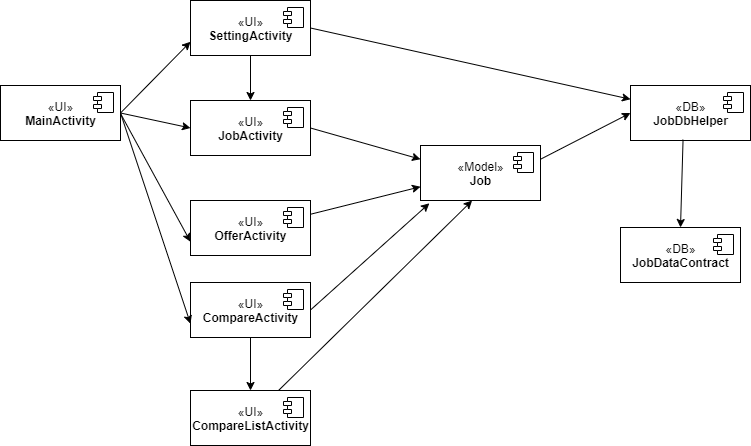

The diagram above was exported from draw.io. Its source (the exported page's mxGraphModel, read from the mxfile embedded in the PNG):
<mxGraphModel dx="1248" dy="706" grid="1" gridSize="10" guides="1" tooltips="1" connect="1" arrows="1" fold="1" page="1" pageScale="1" pageWidth="827" pageHeight="1169" math="0" shadow="0">
  <root>
    <mxCell id="0" />
    <mxCell id="1" parent="0" />
    <mxCell id="grWgEh_JiIGccl9vwNnK-4" value="«UI»&lt;br&gt;&lt;b&gt;CompareActivity&lt;/b&gt;" style="html=1;dropTarget=0;" vertex="1" parent="1">
      <mxGeometry x="210" y="612" width="120" height="55" as="geometry" />
    </mxCell>
    <mxCell id="grWgEh_JiIGccl9vwNnK-5" value="" style="shape=module;jettyWidth=8;jettyHeight=4;" vertex="1" parent="grWgEh_JiIGccl9vwNnK-4">
      <mxGeometry x="1" width="20" height="20" relative="1" as="geometry">
        <mxPoint x="-27" y="7" as="offset" />
      </mxGeometry>
    </mxCell>
    <mxCell id="grWgEh_JiIGccl9vwNnK-6" value="«UI»&lt;br&gt;&lt;b&gt;CompareListActivity&lt;/b&gt;" style="html=1;dropTarget=0;" vertex="1" parent="1">
      <mxGeometry x="210" y="720" width="120" height="55" as="geometry" />
    </mxCell>
    <mxCell id="grWgEh_JiIGccl9vwNnK-7" value="" style="shape=module;jettyWidth=8;jettyHeight=4;" vertex="1" parent="grWgEh_JiIGccl9vwNnK-6">
      <mxGeometry x="1" width="20" height="20" relative="1" as="geometry">
        <mxPoint x="-27" y="7" as="offset" />
      </mxGeometry>
    </mxCell>
    <mxCell id="grWgEh_JiIGccl9vwNnK-8" value="«UI»&lt;br&gt;&lt;b&gt;MainActivity&lt;/b&gt;" style="html=1;dropTarget=0;" vertex="1" parent="1">
      <mxGeometry x="20" y="415" width="120" height="55" as="geometry" />
    </mxCell>
    <mxCell id="grWgEh_JiIGccl9vwNnK-9" value="" style="shape=module;jettyWidth=8;jettyHeight=4;" vertex="1" parent="grWgEh_JiIGccl9vwNnK-8">
      <mxGeometry x="1" width="20" height="20" relative="1" as="geometry">
        <mxPoint x="-27" y="7" as="offset" />
      </mxGeometry>
    </mxCell>
    <mxCell id="grWgEh_JiIGccl9vwNnK-10" value="«UI»&lt;br&gt;&lt;b&gt;JobActivity&lt;/b&gt;" style="html=1;dropTarget=0;" vertex="1" parent="1">
      <mxGeometry x="210" y="430" width="120" height="55" as="geometry" />
    </mxCell>
    <mxCell id="grWgEh_JiIGccl9vwNnK-11" value="" style="shape=module;jettyWidth=8;jettyHeight=4;" vertex="1" parent="grWgEh_JiIGccl9vwNnK-10">
      <mxGeometry x="1" width="20" height="20" relative="1" as="geometry">
        <mxPoint x="-27" y="7" as="offset" />
      </mxGeometry>
    </mxCell>
    <mxCell id="grWgEh_JiIGccl9vwNnK-12" value="«UI»&lt;br&gt;&lt;b&gt;OfferActivity&lt;/b&gt;" style="html=1;dropTarget=0;" vertex="1" parent="1">
      <mxGeometry x="210" y="530" width="120" height="55" as="geometry" />
    </mxCell>
    <mxCell id="grWgEh_JiIGccl9vwNnK-13" value="" style="shape=module;jettyWidth=8;jettyHeight=4;" vertex="1" parent="grWgEh_JiIGccl9vwNnK-12">
      <mxGeometry x="1" width="20" height="20" relative="1" as="geometry">
        <mxPoint x="-27" y="7" as="offset" />
      </mxGeometry>
    </mxCell>
    <mxCell id="grWgEh_JiIGccl9vwNnK-50" value="" style="edgeStyle=orthogonalEdgeStyle;rounded=0;orthogonalLoop=1;jettySize=auto;html=1;" edge="1" parent="1" source="grWgEh_JiIGccl9vwNnK-14" target="grWgEh_JiIGccl9vwNnK-10">
      <mxGeometry relative="1" as="geometry" />
    </mxCell>
    <mxCell id="grWgEh_JiIGccl9vwNnK-14" value="«UI»&lt;br&gt;&lt;b&gt;SettingActivity&lt;/b&gt;" style="html=1;dropTarget=0;" vertex="1" parent="1">
      <mxGeometry x="210" y="330" width="120" height="55" as="geometry" />
    </mxCell>
    <mxCell id="grWgEh_JiIGccl9vwNnK-15" value="" style="shape=module;jettyWidth=8;jettyHeight=4;" vertex="1" parent="grWgEh_JiIGccl9vwNnK-14">
      <mxGeometry x="1" width="20" height="20" relative="1" as="geometry">
        <mxPoint x="-27" y="7" as="offset" />
      </mxGeometry>
    </mxCell>
    <mxCell id="grWgEh_JiIGccl9vwNnK-16" value="«DB»&lt;br&gt;&lt;b&gt;JobDbHelper&lt;/b&gt;" style="html=1;dropTarget=0;" vertex="1" parent="1">
      <mxGeometry x="650" y="415" width="120" height="55" as="geometry" />
    </mxCell>
    <mxCell id="grWgEh_JiIGccl9vwNnK-17" value="" style="shape=module;jettyWidth=8;jettyHeight=4;" vertex="1" parent="grWgEh_JiIGccl9vwNnK-16">
      <mxGeometry x="1" width="20" height="20" relative="1" as="geometry">
        <mxPoint x="-27" y="7" as="offset" />
      </mxGeometry>
    </mxCell>
    <mxCell id="grWgEh_JiIGccl9vwNnK-31" style="edgeStyle=orthogonalEdgeStyle;rounded=0;orthogonalLoop=1;jettySize=auto;html=1;exitX=0.5;exitY=0;exitDx=0;exitDy=0;" edge="1" parent="1" source="grWgEh_JiIGccl9vwNnK-18">
      <mxGeometry relative="1" as="geometry">
        <mxPoint x="690" y="570" as="targetPoint" />
      </mxGeometry>
    </mxCell>
    <mxCell id="grWgEh_JiIGccl9vwNnK-18" value="«DB»&lt;br&gt;&lt;b&gt;JobDataContract&lt;/b&gt;" style="html=1;dropTarget=0;" vertex="1" parent="1">
      <mxGeometry x="640" y="557" width="120" height="55" as="geometry" />
    </mxCell>
    <mxCell id="grWgEh_JiIGccl9vwNnK-19" value="" style="shape=module;jettyWidth=8;jettyHeight=4;" vertex="1" parent="grWgEh_JiIGccl9vwNnK-18">
      <mxGeometry x="1" width="20" height="20" relative="1" as="geometry">
        <mxPoint x="-27" y="7" as="offset" />
      </mxGeometry>
    </mxCell>
    <mxCell id="grWgEh_JiIGccl9vwNnK-26" value="«Model»&lt;br&gt;&lt;b&gt;Job&lt;/b&gt;" style="html=1;dropTarget=0;" vertex="1" parent="1">
      <mxGeometry x="440" y="475" width="120" height="55" as="geometry" />
    </mxCell>
    <mxCell id="grWgEh_JiIGccl9vwNnK-27" value="" style="shape=module;jettyWidth=8;jettyHeight=4;" vertex="1" parent="grWgEh_JiIGccl9vwNnK-26">
      <mxGeometry x="1" width="20" height="20" relative="1" as="geometry">
        <mxPoint x="-27" y="7" as="offset" />
      </mxGeometry>
    </mxCell>
    <mxCell id="grWgEh_JiIGccl9vwNnK-29" value="" style="endArrow=classic;html=1;exitX=1;exitY=0.5;exitDx=0;exitDy=0;entryX=0;entryY=0.75;entryDx=0;entryDy=0;" edge="1" parent="1" source="grWgEh_JiIGccl9vwNnK-8" target="grWgEh_JiIGccl9vwNnK-4">
      <mxGeometry width="50" height="50" relative="1" as="geometry">
        <mxPoint x="350" y="480" as="sourcePoint" />
        <mxPoint x="400" y="430" as="targetPoint" />
      </mxGeometry>
    </mxCell>
    <mxCell id="grWgEh_JiIGccl9vwNnK-30" value="" style="endArrow=classic;html=1;entryX=0;entryY=0.75;entryDx=0;entryDy=0;" edge="1" parent="1" target="grWgEh_JiIGccl9vwNnK-12">
      <mxGeometry width="50" height="50" relative="1" as="geometry">
        <mxPoint x="140" y="443" as="sourcePoint" />
        <mxPoint x="180" y="400" as="targetPoint" />
      </mxGeometry>
    </mxCell>
    <mxCell id="grWgEh_JiIGccl9vwNnK-34" value="" style="endArrow=classic;html=1;exitX=1;exitY=0.5;exitDx=0;exitDy=0;entryX=0;entryY=0.5;entryDx=0;entryDy=0;" edge="1" parent="1" source="grWgEh_JiIGccl9vwNnK-8" target="grWgEh_JiIGccl9vwNnK-10">
      <mxGeometry width="50" height="50" relative="1" as="geometry">
        <mxPoint x="150" y="466.25" as="sourcePoint" />
        <mxPoint x="220" y="411.25" as="targetPoint" />
      </mxGeometry>
    </mxCell>
    <mxCell id="grWgEh_JiIGccl9vwNnK-35" value="" style="endArrow=classic;html=1;exitX=1;exitY=0.5;exitDx=0;exitDy=0;entryX=0;entryY=0.75;entryDx=0;entryDy=0;" edge="1" parent="1" source="grWgEh_JiIGccl9vwNnK-8" target="grWgEh_JiIGccl9vwNnK-14">
      <mxGeometry width="50" height="50" relative="1" as="geometry">
        <mxPoint x="150" y="466.25" as="sourcePoint" />
        <mxPoint x="220" y="492.5" as="targetPoint" />
      </mxGeometry>
    </mxCell>
    <mxCell id="grWgEh_JiIGccl9vwNnK-38" value="" style="endArrow=classic;html=1;exitX=0.5;exitY=1;exitDx=0;exitDy=0;entryX=0.5;entryY=0;entryDx=0;entryDy=0;" edge="1" parent="1" source="grWgEh_JiIGccl9vwNnK-4" target="grWgEh_JiIGccl9vwNnK-6">
      <mxGeometry width="50" height="50" relative="1" as="geometry">
        <mxPoint x="150" y="452.5" as="sourcePoint" />
        <mxPoint x="210" y="671.25" as="targetPoint" />
      </mxGeometry>
    </mxCell>
    <mxCell id="grWgEh_JiIGccl9vwNnK-41" value="" style="endArrow=classic;html=1;entryX=0;entryY=0.25;entryDx=0;entryDy=0;exitX=1;exitY=0.5;exitDx=0;exitDy=0;" edge="1" parent="1" source="grWgEh_JiIGccl9vwNnK-10" target="grWgEh_JiIGccl9vwNnK-26">
      <mxGeometry width="50" height="50" relative="1" as="geometry">
        <mxPoint x="340" y="567.5" as="sourcePoint" />
        <mxPoint x="401.24" y="590.55" as="targetPoint" />
      </mxGeometry>
    </mxCell>
    <mxCell id="grWgEh_JiIGccl9vwNnK-42" value="" style="endArrow=classic;html=1;entryX=0;entryY=0.75;entryDx=0;entryDy=0;exitX=1;exitY=0.25;exitDx=0;exitDy=0;" edge="1" parent="1" source="grWgEh_JiIGccl9vwNnK-12" target="grWgEh_JiIGccl9vwNnK-26">
      <mxGeometry width="50" height="50" relative="1" as="geometry">
        <mxPoint x="340" y="427.5" as="sourcePoint" />
        <mxPoint x="480" y="493.75" as="targetPoint" />
      </mxGeometry>
    </mxCell>
    <mxCell id="grWgEh_JiIGccl9vwNnK-43" value="" style="endArrow=classic;html=1;entryX=0.074;entryY=1.051;entryDx=0;entryDy=0;exitX=1;exitY=0.5;exitDx=0;exitDy=0;entryPerimeter=0;" edge="1" parent="1" source="grWgEh_JiIGccl9vwNnK-4" target="grWgEh_JiIGccl9vwNnK-26">
      <mxGeometry width="50" height="50" relative="1" as="geometry">
        <mxPoint x="350" y="437.5" as="sourcePoint" />
        <mxPoint x="490" y="503.75" as="targetPoint" />
      </mxGeometry>
    </mxCell>
    <mxCell id="grWgEh_JiIGccl9vwNnK-44" value="" style="endArrow=classic;html=1;entryX=0.5;entryY=0;entryDx=0;entryDy=0;exitX=0.438;exitY=0.985;exitDx=0;exitDy=0;exitPerimeter=0;" edge="1" parent="1" source="grWgEh_JiIGccl9vwNnK-16" target="grWgEh_JiIGccl9vwNnK-18">
      <mxGeometry width="50" height="50" relative="1" as="geometry">
        <mxPoint x="340" y="427.5" as="sourcePoint" />
        <mxPoint x="480" y="498.75" as="targetPoint" />
      </mxGeometry>
    </mxCell>
    <mxCell id="grWgEh_JiIGccl9vwNnK-45" value="" style="endArrow=classic;html=1;entryX=0;entryY=0.5;entryDx=0;entryDy=0;exitX=1;exitY=0.25;exitDx=0;exitDy=0;" edge="1" parent="1" source="grWgEh_JiIGccl9vwNnK-26" target="grWgEh_JiIGccl9vwNnK-16">
      <mxGeometry width="50" height="50" relative="1" as="geometry">
        <mxPoint x="340" y="427.5" as="sourcePoint" />
        <mxPoint x="480" y="498.75" as="targetPoint" />
      </mxGeometry>
    </mxCell>
    <mxCell id="grWgEh_JiIGccl9vwNnK-47" value="" style="endArrow=classic;html=1;entryX=0.43;entryY=1.002;entryDx=0;entryDy=0;entryPerimeter=0;" edge="1" parent="1" source="grWgEh_JiIGccl9vwNnK-6" target="grWgEh_JiIGccl9vwNnK-26">
      <mxGeometry width="50" height="50" relative="1" as="geometry">
        <mxPoint x="350" y="437.5" as="sourcePoint" />
        <mxPoint x="490" y="508.75" as="targetPoint" />
      </mxGeometry>
    </mxCell>
    <mxCell id="grWgEh_JiIGccl9vwNnK-49" value="" style="endArrow=classic;html=1;entryX=0;entryY=0.25;entryDx=0;entryDy=0;exitX=1;exitY=0.5;exitDx=0;exitDy=0;" edge="1" parent="1" source="grWgEh_JiIGccl9vwNnK-14" target="grWgEh_JiIGccl9vwNnK-16">
      <mxGeometry width="50" height="50" relative="1" as="geometry">
        <mxPoint x="360" y="447.5" as="sourcePoint" />
        <mxPoint x="500" y="518.75" as="targetPoint" />
      </mxGeometry>
    </mxCell>
  </root>
</mxGraphModel>